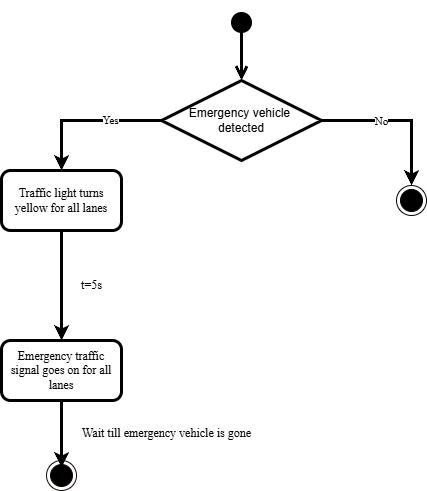

The diagram above was exported from draw.io. Its source (the exported page's mxGraphModel, read from the mxfile embedded in the PNG):
<mxGraphModel dx="2066" dy="1209" grid="1" gridSize="10" guides="1" tooltips="1" connect="1" arrows="1" fold="1" page="1" pageScale="1" pageWidth="850" pageHeight="1100" math="0" shadow="0">
  <root>
    <mxCell id="0" />
    <mxCell id="1" parent="0" />
    <mxCell id="a_UtQKTKPtWJyf5df982-2" value="" style="html=1;verticalAlign=bottom;startArrow=circle;startFill=1;endArrow=open;startSize=6;endSize=8;curved=0;rounded=0;strokeWidth=3;" edge="1" parent="1" target="a_UtQKTKPtWJyf5df982-3">
      <mxGeometry width="80" relative="1" as="geometry">
        <mxPoint x="440" y="210" as="sourcePoint" />
        <mxPoint x="470" y="620" as="targetPoint" />
      </mxGeometry>
    </mxCell>
    <mxCell id="a_UtQKTKPtWJyf5df982-7" style="edgeStyle=orthogonalEdgeStyle;rounded=0;orthogonalLoop=1;jettySize=auto;html=1;exitX=0;exitY=0.5;exitDx=0;exitDy=0;entryX=0.5;entryY=0;entryDx=0;entryDy=0;strokeWidth=3;" edge="1" parent="1" source="a_UtQKTKPtWJyf5df982-3" target="a_UtQKTKPtWJyf5df982-6">
      <mxGeometry relative="1" as="geometry">
        <Array as="points">
          <mxPoint x="260" y="320" />
        </Array>
      </mxGeometry>
    </mxCell>
    <mxCell id="a_UtQKTKPtWJyf5df982-15" value="&lt;font face=&quot;Times New Roman&quot;&gt;Yes&lt;/font&gt;" style="edgeLabel;html=1;align=center;verticalAlign=middle;resizable=0;points=[];" vertex="1" connectable="0" parent="a_UtQKTKPtWJyf5df982-7">
      <mxGeometry x="-0.3067" y="-1" relative="1" as="geometry">
        <mxPoint as="offset" />
      </mxGeometry>
    </mxCell>
    <mxCell id="a_UtQKTKPtWJyf5df982-10" style="edgeStyle=orthogonalEdgeStyle;rounded=0;orthogonalLoop=1;jettySize=auto;html=1;exitX=1;exitY=0.5;exitDx=0;exitDy=0;strokeWidth=3;" edge="1" parent="1" source="a_UtQKTKPtWJyf5df982-3" target="a_UtQKTKPtWJyf5df982-11">
      <mxGeometry relative="1" as="geometry">
        <mxPoint x="610" y="400" as="targetPoint" />
      </mxGeometry>
    </mxCell>
    <mxCell id="a_UtQKTKPtWJyf5df982-16" value="&lt;font face=&quot;Times New Roman&quot;&gt;No&lt;/font&gt;" style="edgeLabel;html=1;align=center;verticalAlign=middle;resizable=0;points=[];" vertex="1" connectable="0" parent="a_UtQKTKPtWJyf5df982-10">
      <mxGeometry x="-0.2387" relative="1" as="geometry">
        <mxPoint as="offset" />
      </mxGeometry>
    </mxCell>
    <mxCell id="a_UtQKTKPtWJyf5df982-3" value="Emergency vehicle&amp;nbsp;&lt;div&gt;detected&lt;/div&gt;" style="rhombus;whiteSpace=wrap;html=1;strokeWidth=3;" vertex="1" parent="1">
      <mxGeometry x="360" y="280" width="160" height="80" as="geometry" />
    </mxCell>
    <mxCell id="a_UtQKTKPtWJyf5df982-5" value="&lt;font face=&quot;Times New Roman&quot;&gt;Emergency traffic signal goes on for all lanes&lt;/font&gt;" style="rounded=1;whiteSpace=wrap;html=1;strokeWidth=3;" vertex="1" parent="1">
      <mxGeometry x="200" y="540" width="120" height="60" as="geometry" />
    </mxCell>
    <mxCell id="a_UtQKTKPtWJyf5df982-8" style="edgeStyle=orthogonalEdgeStyle;rounded=0;orthogonalLoop=1;jettySize=auto;html=1;exitX=0.5;exitY=1;exitDx=0;exitDy=0;entryX=0.5;entryY=0;entryDx=0;entryDy=0;strokeWidth=3;" edge="1" parent="1" source="a_UtQKTKPtWJyf5df982-6" target="a_UtQKTKPtWJyf5df982-5">
      <mxGeometry relative="1" as="geometry" />
    </mxCell>
    <mxCell id="a_UtQKTKPtWJyf5df982-6" value="&lt;font face=&quot;Times New Roman&quot;&gt;Traffic light turns yellow for all lanes&lt;/font&gt;" style="rounded=1;whiteSpace=wrap;html=1;strokeWidth=3;" vertex="1" parent="1">
      <mxGeometry x="200" y="370" width="120" height="60" as="geometry" />
    </mxCell>
    <mxCell id="a_UtQKTKPtWJyf5df982-11" value="" style="ellipse;html=1;shape=endState;fillColor=#000000;strokeColor=light-dark(#070303, #ff9090);" vertex="1" parent="1">
      <mxGeometry x="595" y="385" width="30" height="30" as="geometry" />
    </mxCell>
    <mxCell id="a_UtQKTKPtWJyf5df982-12" value="" style="ellipse;html=1;shape=endState;fillColor=#000000;strokeColor=light-dark(#120808, #ff9090);" vertex="1" parent="1">
      <mxGeometry x="245" y="660" width="30" height="30" as="geometry" />
    </mxCell>
    <mxCell id="a_UtQKTKPtWJyf5df982-13" style="edgeStyle=orthogonalEdgeStyle;rounded=0;orthogonalLoop=1;jettySize=auto;html=1;exitX=0.5;exitY=1;exitDx=0;exitDy=0;entryX=0.5;entryY=0.233;entryDx=0;entryDy=0;entryPerimeter=0;strokeWidth=3;" edge="1" parent="1" source="a_UtQKTKPtWJyf5df982-5" target="a_UtQKTKPtWJyf5df982-12">
      <mxGeometry relative="1" as="geometry" />
    </mxCell>
    <mxCell id="a_UtQKTKPtWJyf5df982-17" value="&lt;font face=&quot;Times New Roman&quot;&gt;t=5s&lt;/font&gt;" style="text;html=1;align=center;verticalAlign=middle;resizable=0;points=[];autosize=1;strokeColor=none;fillColor=none;" vertex="1" parent="1">
      <mxGeometry x="270" y="470" width="40" height="30" as="geometry" />
    </mxCell>
    <mxCell id="a_UtQKTKPtWJyf5df982-18" value="&lt;font face=&quot;Times New Roman&quot;&gt;Wait till emergency vehicle is gone&lt;/font&gt;" style="text;html=1;align=center;verticalAlign=middle;resizable=0;points=[];autosize=1;strokeColor=none;fillColor=none;" vertex="1" parent="1">
      <mxGeometry x="270" y="618" width="190" height="30" as="geometry" />
    </mxCell>
  </root>
</mxGraphModel>